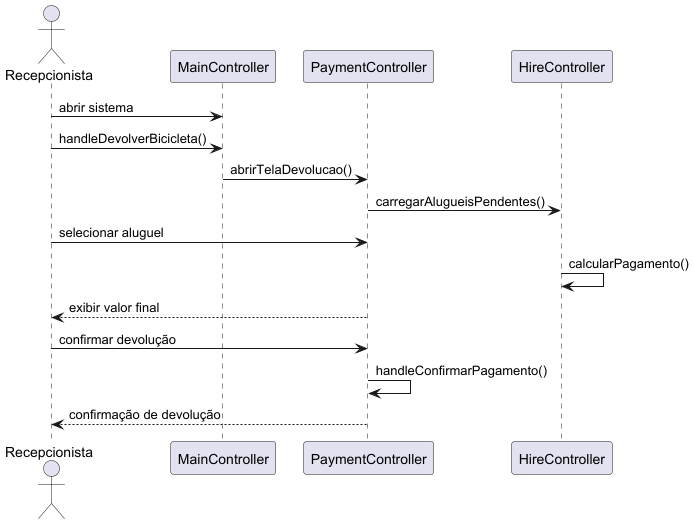

The diagram above was rendered by PlantUML. Its source (embedded in the PNG):
@startuml
actor Recepcionista
participant "MainController" as Menu
participant "PaymentController" as PaymentCtrl
participant "HireController" as HireCtrl

Recepcionista -> Menu : abrir sistema
Recepcionista -> Menu : handleDevolverBicicleta()

Menu -> PaymentCtrl : abrirTelaDevolucao()
PaymentCtrl -> HireCtrl : carregarAlugueisPendentes()

Recepcionista -> PaymentCtrl : selecionar aluguel
HireCtrl -> HireCtrl : calcularPagamento()

PaymentCtrl --> Recepcionista : exibir valor final

Recepcionista -> PaymentCtrl : confirmar devolução
PaymentCtrl -> PaymentCtrl : handleConfirmarPagamento()

PaymentCtrl --> Recepcionista : confirmação de devolução
@enduml